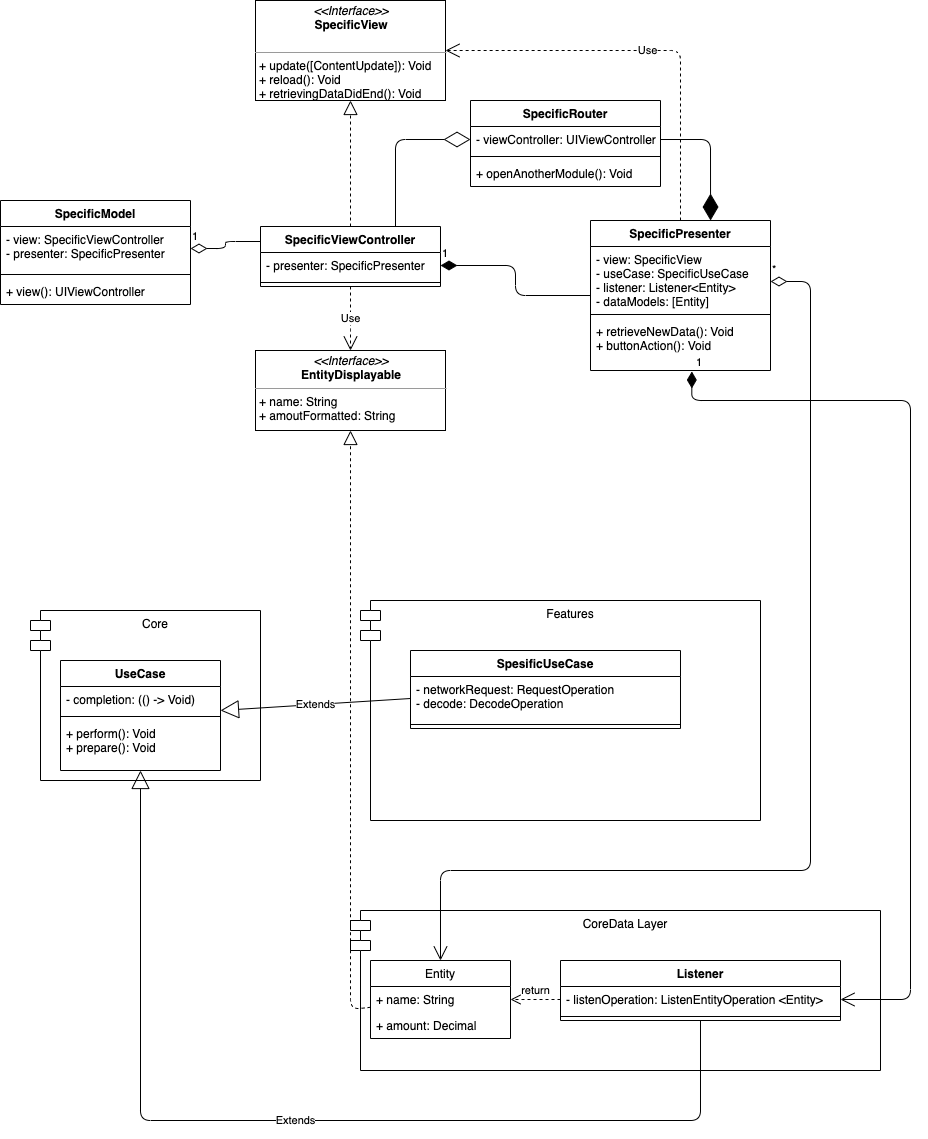

The diagram above was exported from draw.io. Its source (the exported page's mxGraphModel, read from the mxfile embedded in the PNG):
<mxGraphModel dx="1186" dy="830" grid="1" gridSize="10" guides="1" tooltips="1" connect="1" arrows="1" fold="1" page="1" pageScale="1" pageWidth="850" pageHeight="1100" background="#ffffff" math="0" shadow="0">
  <root>
    <mxCell id="0" />
    <mxCell id="1" parent="0" />
    <mxCell id="4WST9tYtDzQY-X2jWjBB-10" value="1" style="endArrow=none;html=1;endSize=12;startArrow=diamondThin;startSize=14;startFill=0;edgeStyle=orthogonalEdgeStyle;align=left;verticalAlign=bottom;entryX=0;entryY=0.25;entryDx=0;entryDy=0;endFill=0;" edge="1" parent="1" source="4WST9tYtDzQY-X2jWjBB-2" target="4WST9tYtDzQY-X2jWjBB-6">
      <mxGeometry x="-1" y="3" relative="1" as="geometry">
        <mxPoint x="290" y="360" as="sourcePoint" />
        <mxPoint x="450" y="360" as="targetPoint" />
      </mxGeometry>
    </mxCell>
    <mxCell id="4WST9tYtDzQY-X2jWjBB-15" value="" style="endArrow=block;dashed=1;endFill=0;endSize=12;html=1;exitX=0.5;exitY=0;exitDx=0;exitDy=0;entryX=0.5;entryY=1;entryDx=0;entryDy=0;" edge="1" parent="1" source="4WST9tYtDzQY-X2jWjBB-6" target="4WST9tYtDzQY-X2jWjBB-18">
      <mxGeometry width="160" relative="1" as="geometry">
        <mxPoint x="380" y="100" as="sourcePoint" />
        <mxPoint x="330" y="200" as="targetPoint" />
      </mxGeometry>
    </mxCell>
    <mxCell id="4WST9tYtDzQY-X2jWjBB-18" value="&lt;p style=&quot;margin: 0px ; margin-top: 4px ; text-align: center&quot;&gt;&lt;i&gt;&amp;lt;&amp;lt;Interface&amp;gt;&amp;gt;&lt;/i&gt;&lt;br&gt;&lt;b&gt;SpecificView&lt;/b&gt;&lt;/p&gt;&lt;p style=&quot;margin: 0px ; margin-left: 4px&quot;&gt;&lt;br&gt;&lt;/p&gt;&lt;hr size=&quot;1&quot;&gt;&lt;p style=&quot;margin: 0px ; margin-left: 4px&quot;&gt;+ update([ContentUpdate]): Void&lt;br&gt;+ reload(): Void&lt;/p&gt;&lt;p style=&quot;margin: 0px ; margin-left: 4px&quot;&gt;+ retrievingDataDidEnd(): Void&lt;/p&gt;" style="verticalAlign=top;align=left;overflow=fill;fontSize=12;fontFamily=Helvetica;html=1;" vertex="1" parent="1">
      <mxGeometry x="285" y="10" width="190" height="100" as="geometry" />
    </mxCell>
    <mxCell id="4WST9tYtDzQY-X2jWjBB-1" value="SpecificModel" style="swimlane;fontStyle=1;align=center;verticalAlign=top;childLayout=stackLayout;horizontal=1;startSize=26;horizontalStack=0;resizeParent=1;resizeParentMax=0;resizeLast=0;collapsible=1;marginBottom=0;" vertex="1" parent="1">
      <mxGeometry x="30" y="210" width="190" height="104" as="geometry" />
    </mxCell>
    <mxCell id="4WST9tYtDzQY-X2jWjBB-2" value="- view: SpecificViewController&#10;- presenter: SpecificPresenter&#10;" style="text;strokeColor=none;fillColor=none;align=left;verticalAlign=top;spacingLeft=4;spacingRight=4;overflow=hidden;rotatable=0;points=[[0,0.5],[1,0.5]];portConstraint=eastwest;" vertex="1" parent="4WST9tYtDzQY-X2jWjBB-1">
      <mxGeometry y="26" width="190" height="44" as="geometry" />
    </mxCell>
    <mxCell id="4WST9tYtDzQY-X2jWjBB-3" value="" style="line;strokeWidth=1;fillColor=none;align=left;verticalAlign=middle;spacingTop=-1;spacingLeft=3;spacingRight=3;rotatable=0;labelPosition=right;points=[];portConstraint=eastwest;" vertex="1" parent="4WST9tYtDzQY-X2jWjBB-1">
      <mxGeometry y="70" width="190" height="8" as="geometry" />
    </mxCell>
    <mxCell id="4WST9tYtDzQY-X2jWjBB-4" value="+ view(): UIViewController" style="text;strokeColor=none;fillColor=none;align=left;verticalAlign=top;spacingLeft=4;spacingRight=4;overflow=hidden;rotatable=0;points=[[0,0.5],[1,0.5]];portConstraint=eastwest;" vertex="1" parent="4WST9tYtDzQY-X2jWjBB-1">
      <mxGeometry y="78" width="190" height="26" as="geometry" />
    </mxCell>
    <mxCell id="4WST9tYtDzQY-X2jWjBB-6" value="SpecificViewController" style="swimlane;fontStyle=1;align=center;verticalAlign=top;childLayout=stackLayout;horizontal=1;startSize=26;horizontalStack=0;resizeParent=1;resizeParentMax=0;resizeLast=0;collapsible=1;marginBottom=0;" vertex="1" parent="1">
      <mxGeometry x="290" y="236" width="180" height="60" as="geometry" />
    </mxCell>
    <mxCell id="4WST9tYtDzQY-X2jWjBB-7" value="- presenter: SpecificPresenter&#10;" style="text;strokeColor=none;fillColor=none;align=left;verticalAlign=top;spacingLeft=4;spacingRight=4;overflow=hidden;rotatable=0;points=[[0,0.5],[1,0.5]];portConstraint=eastwest;" vertex="1" parent="4WST9tYtDzQY-X2jWjBB-6">
      <mxGeometry y="26" width="180" height="26" as="geometry" />
    </mxCell>
    <mxCell id="4WST9tYtDzQY-X2jWjBB-8" value="" style="line;strokeWidth=1;fillColor=none;align=left;verticalAlign=middle;spacingTop=-1;spacingLeft=3;spacingRight=3;rotatable=0;labelPosition=right;points=[];portConstraint=eastwest;" vertex="1" parent="4WST9tYtDzQY-X2jWjBB-6">
      <mxGeometry y="52" width="180" height="8" as="geometry" />
    </mxCell>
    <mxCell id="4WST9tYtDzQY-X2jWjBB-23" value="SpecificPresenter" style="swimlane;fontStyle=1;align=center;verticalAlign=top;childLayout=stackLayout;horizontal=1;startSize=26;horizontalStack=0;resizeParent=1;resizeParentMax=0;resizeLast=0;collapsible=1;marginBottom=0;" vertex="1" parent="1">
      <mxGeometry x="620" y="230" width="180" height="150" as="geometry" />
    </mxCell>
    <mxCell id="4WST9tYtDzQY-X2jWjBB-24" value="- view: SpecificView&#10;- useCase: SpecificUseCase&#10;- listener: Listener&lt;Entity&gt;&#10;- dataModels: [Entity]" style="text;strokeColor=none;fillColor=none;align=left;verticalAlign=top;spacingLeft=4;spacingRight=4;overflow=hidden;rotatable=0;points=[[0,0.5],[1,0.5]];portConstraint=eastwest;" vertex="1" parent="4WST9tYtDzQY-X2jWjBB-23">
      <mxGeometry y="26" width="180" height="64" as="geometry" />
    </mxCell>
    <mxCell id="4WST9tYtDzQY-X2jWjBB-25" value="" style="line;strokeWidth=1;fillColor=none;align=left;verticalAlign=middle;spacingTop=-1;spacingLeft=3;spacingRight=3;rotatable=0;labelPosition=right;points=[];portConstraint=eastwest;" vertex="1" parent="4WST9tYtDzQY-X2jWjBB-23">
      <mxGeometry y="90" width="180" height="8" as="geometry" />
    </mxCell>
    <mxCell id="4WST9tYtDzQY-X2jWjBB-26" value="+ retrieveNewData(): Void&#10;+ buttonAction(): Void&#10;" style="text;strokeColor=none;fillColor=none;align=left;verticalAlign=top;spacingLeft=4;spacingRight=4;overflow=hidden;rotatable=0;points=[[0,0.5],[1,0.5]];portConstraint=eastwest;" vertex="1" parent="4WST9tYtDzQY-X2jWjBB-23">
      <mxGeometry y="98" width="180" height="52" as="geometry" />
    </mxCell>
    <mxCell id="4WST9tYtDzQY-X2jWjBB-33" value="1" style="endArrow=none;html=1;endSize=12;startArrow=diamondThin;startSize=14;startFill=1;edgeStyle=orthogonalEdgeStyle;align=left;verticalAlign=bottom;exitX=1;exitY=0.5;exitDx=0;exitDy=0;endFill=0;" edge="1" parent="1" source="4WST9tYtDzQY-X2jWjBB-7" target="4WST9tYtDzQY-X2jWjBB-23">
      <mxGeometry x="-1" y="3" relative="1" as="geometry">
        <mxPoint x="290" y="310" as="sourcePoint" />
        <mxPoint x="450" y="310" as="targetPoint" />
      </mxGeometry>
    </mxCell>
    <mxCell id="4WST9tYtDzQY-X2jWjBB-35" value="CoreData Layer" style="shape=module;align=left;spacingLeft=20;align=center;verticalAlign=top;" vertex="1" parent="1">
      <mxGeometry x="380" y="920" width="530" height="160" as="geometry" />
    </mxCell>
    <mxCell id="4WST9tYtDzQY-X2jWjBB-49" value="*" style="endArrow=open;html=1;endSize=12;startArrow=diamondThin;startSize=14;startFill=0;edgeStyle=orthogonalEdgeStyle;align=left;verticalAlign=bottom;" edge="1" parent="1" source="4WST9tYtDzQY-X2jWjBB-23" target="4WST9tYtDzQY-X2jWjBB-40">
      <mxGeometry x="-1" y="3" relative="1" as="geometry">
        <mxPoint x="920" y="291" as="sourcePoint" />
        <mxPoint x="590" y="450" as="targetPoint" />
        <Array as="points">
          <mxPoint x="840" y="291" />
          <mxPoint x="840" y="880" />
          <mxPoint x="470" y="880" />
        </Array>
      </mxGeometry>
    </mxCell>
    <mxCell id="4WST9tYtDzQY-X2jWjBB-50" value="&lt;p style=&quot;margin: 0px ; margin-top: 4px ; text-align: center&quot;&gt;&lt;i&gt;&amp;lt;&amp;lt;Interface&amp;gt;&amp;gt;&lt;/i&gt;&lt;br&gt;&lt;b&gt;EntityDisplayable&lt;/b&gt;&lt;/p&gt;&lt;hr size=&quot;1&quot;&gt;&lt;p style=&quot;margin: 0px ; margin-left: 4px&quot;&gt;+ name: String&lt;br&gt;+ amoutFormatted: String&lt;/p&gt;&lt;p style=&quot;margin: 0px ; margin-left: 4px&quot;&gt;&lt;br&gt;&lt;/p&gt;" style="verticalAlign=top;align=left;overflow=fill;fontSize=12;fontFamily=Helvetica;html=1;" vertex="1" parent="1">
      <mxGeometry x="285" y="360" width="190" height="80" as="geometry" />
    </mxCell>
    <mxCell id="4WST9tYtDzQY-X2jWjBB-51" value="" style="endArrow=block;dashed=1;endFill=0;endSize=12;html=1;entryX=0.5;entryY=1;entryDx=0;entryDy=0;" edge="1" parent="1" source="4WST9tYtDzQY-X2jWjBB-40" target="4WST9tYtDzQY-X2jWjBB-50">
      <mxGeometry width="160" relative="1" as="geometry">
        <mxPoint x="290" y="490" as="sourcePoint" />
        <mxPoint x="390" y="510" as="targetPoint" />
        <Array as="points">
          <mxPoint x="380" y="1019" />
        </Array>
      </mxGeometry>
    </mxCell>
    <mxCell id="4WST9tYtDzQY-X2jWjBB-52" value="Use" style="endArrow=open;endSize=12;dashed=1;html=1;exitX=0.5;exitY=1;exitDx=0;exitDy=0;entryX=0.5;entryY=0;entryDx=0;entryDy=0;" edge="1" parent="1" source="4WST9tYtDzQY-X2jWjBB-6" target="4WST9tYtDzQY-X2jWjBB-50">
      <mxGeometry width="160" relative="1" as="geometry">
        <mxPoint x="230" y="549" as="sourcePoint" />
        <mxPoint x="390" y="549" as="targetPoint" />
        <Array as="points">
          <mxPoint x="380" y="330" />
        </Array>
      </mxGeometry>
    </mxCell>
    <mxCell id="4WST9tYtDzQY-X2jWjBB-53" value="Use" style="endArrow=open;endSize=12;dashed=1;html=1;entryX=1;entryY=0.5;entryDx=0;entryDy=0;exitX=0.5;exitY=0;exitDx=0;exitDy=0;" edge="1" parent="1" source="4WST9tYtDzQY-X2jWjBB-23" target="4WST9tYtDzQY-X2jWjBB-18">
      <mxGeometry width="160" relative="1" as="geometry">
        <mxPoint x="290" y="490" as="sourcePoint" />
        <mxPoint x="450" y="490" as="targetPoint" />
        <Array as="points">
          <mxPoint x="710" y="60" />
        </Array>
      </mxGeometry>
    </mxCell>
    <mxCell id="4WST9tYtDzQY-X2jWjBB-54" value="Features" style="shape=module;align=left;spacingLeft=20;align=center;verticalAlign=top;" vertex="1" parent="1">
      <mxGeometry x="390" y="610" width="400" height="220" as="geometry" />
    </mxCell>
    <mxCell id="4WST9tYtDzQY-X2jWjBB-40" value="Entity" style="swimlane;fontStyle=0;childLayout=stackLayout;horizontal=1;startSize=26;fillColor=none;horizontalStack=0;resizeParent=1;resizeParentMax=0;resizeLast=0;collapsible=1;marginBottom=0;" vertex="1" parent="1">
      <mxGeometry x="400" y="970" width="140" height="78" as="geometry" />
    </mxCell>
    <mxCell id="4WST9tYtDzQY-X2jWjBB-41" value="+ name: String" style="text;strokeColor=none;fillColor=none;align=left;verticalAlign=top;spacingLeft=4;spacingRight=4;overflow=hidden;rotatable=0;points=[[0,0.5],[1,0.5]];portConstraint=eastwest;" vertex="1" parent="4WST9tYtDzQY-X2jWjBB-40">
      <mxGeometry y="26" width="140" height="26" as="geometry" />
    </mxCell>
    <mxCell id="4WST9tYtDzQY-X2jWjBB-42" value="+ amount: Decimal" style="text;strokeColor=none;fillColor=none;align=left;verticalAlign=top;spacingLeft=4;spacingRight=4;overflow=hidden;rotatable=0;points=[[0,0.5],[1,0.5]];portConstraint=eastwest;" vertex="1" parent="4WST9tYtDzQY-X2jWjBB-40">
      <mxGeometry y="52" width="140" height="26" as="geometry" />
    </mxCell>
    <mxCell id="4WST9tYtDzQY-X2jWjBB-55" value="Listener" style="swimlane;fontStyle=1;align=center;verticalAlign=top;childLayout=stackLayout;horizontal=1;startSize=26;horizontalStack=0;resizeParent=1;resizeParentMax=0;resizeLast=0;collapsible=1;marginBottom=0;" vertex="1" parent="1">
      <mxGeometry x="590" y="970" width="280" height="60" as="geometry" />
    </mxCell>
    <mxCell id="4WST9tYtDzQY-X2jWjBB-56" value="- listenOperation: ListenEntityOperation &lt;Entity&gt;" style="text;strokeColor=none;fillColor=none;align=left;verticalAlign=top;spacingLeft=4;spacingRight=4;overflow=hidden;rotatable=0;points=[[0,0.5],[1,0.5]];portConstraint=eastwest;" vertex="1" parent="4WST9tYtDzQY-X2jWjBB-55">
      <mxGeometry y="26" width="280" height="26" as="geometry" />
    </mxCell>
    <mxCell id="4WST9tYtDzQY-X2jWjBB-57" value="" style="line;strokeWidth=1;fillColor=none;align=left;verticalAlign=middle;spacingTop=-1;spacingLeft=3;spacingRight=3;rotatable=0;labelPosition=right;points=[];portConstraint=eastwest;" vertex="1" parent="4WST9tYtDzQY-X2jWjBB-55">
      <mxGeometry y="52" width="280" height="8" as="geometry" />
    </mxCell>
    <mxCell id="4WST9tYtDzQY-X2jWjBB-59" value="Core" style="shape=module;align=left;spacingLeft=20;align=center;verticalAlign=top;" vertex="1" parent="1">
      <mxGeometry x="60" y="620" width="230" height="170" as="geometry" />
    </mxCell>
    <mxCell id="4WST9tYtDzQY-X2jWjBB-60" value="UseCase" style="swimlane;fontStyle=1;align=center;verticalAlign=top;childLayout=stackLayout;horizontal=1;startSize=26;horizontalStack=0;resizeParent=1;resizeParentMax=0;resizeLast=0;collapsible=1;marginBottom=0;" vertex="1" parent="1">
      <mxGeometry x="90" y="670" width="160" height="110" as="geometry" />
    </mxCell>
    <mxCell id="4WST9tYtDzQY-X2jWjBB-61" value="- completion: (() -&gt; Void)" style="text;strokeColor=none;fillColor=none;align=left;verticalAlign=top;spacingLeft=4;spacingRight=4;overflow=hidden;rotatable=0;points=[[0,0.5],[1,0.5]];portConstraint=eastwest;" vertex="1" parent="4WST9tYtDzQY-X2jWjBB-60">
      <mxGeometry y="26" width="160" height="26" as="geometry" />
    </mxCell>
    <mxCell id="4WST9tYtDzQY-X2jWjBB-62" value="" style="line;strokeWidth=1;fillColor=none;align=left;verticalAlign=middle;spacingTop=-1;spacingLeft=3;spacingRight=3;rotatable=0;labelPosition=right;points=[];portConstraint=eastwest;" vertex="1" parent="4WST9tYtDzQY-X2jWjBB-60">
      <mxGeometry y="52" width="160" height="8" as="geometry" />
    </mxCell>
    <mxCell id="4WST9tYtDzQY-X2jWjBB-63" value="+ perform(): Void&#10;+ prepare(): Void" style="text;strokeColor=none;fillColor=none;align=left;verticalAlign=top;spacingLeft=4;spacingRight=4;overflow=hidden;rotatable=0;points=[[0,0.5],[1,0.5]];portConstraint=eastwest;" vertex="1" parent="4WST9tYtDzQY-X2jWjBB-60">
      <mxGeometry y="60" width="160" height="50" as="geometry" />
    </mxCell>
    <mxCell id="4WST9tYtDzQY-X2jWjBB-64" value="Extends" style="endArrow=block;endSize=16;endFill=0;html=1;" edge="1" parent="1" source="4WST9tYtDzQY-X2jWjBB-55" target="4WST9tYtDzQY-X2jWjBB-60">
      <mxGeometry width="160" relative="1" as="geometry">
        <mxPoint x="550" y="700" as="sourcePoint" />
        <mxPoint x="710" y="700" as="targetPoint" />
        <Array as="points">
          <mxPoint x="730" y="1130" />
          <mxPoint x="170" y="1130" />
        </Array>
      </mxGeometry>
    </mxCell>
    <mxCell id="4WST9tYtDzQY-X2jWjBB-66" value="1" style="endArrow=open;html=1;endSize=12;startArrow=diamondThin;startSize=14;startFill=1;edgeStyle=orthogonalEdgeStyle;align=left;verticalAlign=bottom;exitX=0.563;exitY=1.019;exitDx=0;exitDy=0;exitPerimeter=0;entryX=1;entryY=0.5;entryDx=0;entryDy=0;" edge="1" parent="1" source="4WST9tYtDzQY-X2jWjBB-26" target="4WST9tYtDzQY-X2jWjBB-56">
      <mxGeometry x="-1" y="3" relative="1" as="geometry">
        <mxPoint x="500" y="710" as="sourcePoint" />
        <mxPoint x="660" y="710" as="targetPoint" />
        <Array as="points">
          <mxPoint x="721" y="410" />
          <mxPoint x="940" y="410" />
          <mxPoint x="940" y="1009" />
        </Array>
      </mxGeometry>
    </mxCell>
    <mxCell id="4WST9tYtDzQY-X2jWjBB-67" value="return" style="html=1;verticalAlign=bottom;endArrow=open;dashed=1;endSize=8;entryX=1;entryY=0.5;entryDx=0;entryDy=0;exitX=0;exitY=0.5;exitDx=0;exitDy=0;" edge="1" parent="1" source="4WST9tYtDzQY-X2jWjBB-56" target="4WST9tYtDzQY-X2jWjBB-41">
      <mxGeometry relative="1" as="geometry">
        <mxPoint x="620" y="710" as="sourcePoint" />
        <mxPoint x="540" y="710" as="targetPoint" />
      </mxGeometry>
    </mxCell>
    <mxCell id="4WST9tYtDzQY-X2jWjBB-68" value="SpesificUseCase" style="swimlane;fontStyle=1;align=center;verticalAlign=top;childLayout=stackLayout;horizontal=1;startSize=26;horizontalStack=0;resizeParent=1;resizeParentMax=0;resizeLast=0;collapsible=1;marginBottom=0;" vertex="1" parent="1">
      <mxGeometry x="440" y="660" width="270" height="78" as="geometry" />
    </mxCell>
    <mxCell id="4WST9tYtDzQY-X2jWjBB-69" value="- networkRequest: RequestOperation&#10;- decode: DecodeOperation&#10;" style="text;strokeColor=none;fillColor=none;align=left;verticalAlign=top;spacingLeft=4;spacingRight=4;overflow=hidden;rotatable=0;points=[[0,0.5],[1,0.5]];portConstraint=eastwest;" vertex="1" parent="4WST9tYtDzQY-X2jWjBB-68">
      <mxGeometry y="26" width="270" height="44" as="geometry" />
    </mxCell>
    <mxCell id="4WST9tYtDzQY-X2jWjBB-70" value="" style="line;strokeWidth=1;fillColor=none;align=left;verticalAlign=middle;spacingTop=-1;spacingLeft=3;spacingRight=3;rotatable=0;labelPosition=right;points=[];portConstraint=eastwest;" vertex="1" parent="4WST9tYtDzQY-X2jWjBB-68">
      <mxGeometry y="70" width="270" height="8" as="geometry" />
    </mxCell>
    <mxCell id="4WST9tYtDzQY-X2jWjBB-72" value="Extends" style="endArrow=block;endSize=16;endFill=0;html=1;exitX=0;exitY=0.5;exitDx=0;exitDy=0;" edge="1" parent="1" source="4WST9tYtDzQY-X2jWjBB-69" target="4WST9tYtDzQY-X2jWjBB-60">
      <mxGeometry width="160" relative="1" as="geometry">
        <mxPoint x="500" y="720" as="sourcePoint" />
        <mxPoint x="660" y="720" as="targetPoint" />
      </mxGeometry>
    </mxCell>
    <mxCell id="4WST9tYtDzQY-X2jWjBB-73" value="SpecificRouter" style="swimlane;fontStyle=1;align=center;verticalAlign=top;childLayout=stackLayout;horizontal=1;startSize=26;horizontalStack=0;resizeParent=1;resizeParentMax=0;resizeLast=0;collapsible=1;marginBottom=0;" vertex="1" parent="1">
      <mxGeometry x="500" y="110" width="190" height="86" as="geometry" />
    </mxCell>
    <mxCell id="4WST9tYtDzQY-X2jWjBB-74" value="- viewController: UIViewController&#10;" style="text;strokeColor=none;fillColor=none;align=left;verticalAlign=top;spacingLeft=4;spacingRight=4;overflow=hidden;rotatable=0;points=[[0,0.5],[1,0.5]];portConstraint=eastwest;" vertex="1" parent="4WST9tYtDzQY-X2jWjBB-73">
      <mxGeometry y="26" width="190" height="26" as="geometry" />
    </mxCell>
    <mxCell id="4WST9tYtDzQY-X2jWjBB-75" value="" style="line;strokeWidth=1;fillColor=none;align=left;verticalAlign=middle;spacingTop=-1;spacingLeft=3;spacingRight=3;rotatable=0;labelPosition=right;points=[];portConstraint=eastwest;" vertex="1" parent="4WST9tYtDzQY-X2jWjBB-73">
      <mxGeometry y="52" width="190" height="8" as="geometry" />
    </mxCell>
    <mxCell id="4WST9tYtDzQY-X2jWjBB-76" value="+ openAnotherModule(): Void&#10;" style="text;strokeColor=none;fillColor=none;align=left;verticalAlign=top;spacingLeft=4;spacingRight=4;overflow=hidden;rotatable=0;points=[[0,0.5],[1,0.5]];portConstraint=eastwest;" vertex="1" parent="4WST9tYtDzQY-X2jWjBB-73">
      <mxGeometry y="60" width="190" height="26" as="geometry" />
    </mxCell>
    <mxCell id="4WST9tYtDzQY-X2jWjBB-77" value="" style="endArrow=diamondThin;endFill=0;endSize=24;html=1;entryX=0;entryY=0.5;entryDx=0;entryDy=0;exitX=0.75;exitY=0;exitDx=0;exitDy=0;" edge="1" parent="1" source="4WST9tYtDzQY-X2jWjBB-6" target="4WST9tYtDzQY-X2jWjBB-74">
      <mxGeometry width="160" relative="1" as="geometry">
        <mxPoint x="430" y="250" as="sourcePoint" />
        <mxPoint x="590" y="250" as="targetPoint" />
        <Array as="points">
          <mxPoint x="425" y="149" />
        </Array>
      </mxGeometry>
    </mxCell>
    <mxCell id="4WST9tYtDzQY-X2jWjBB-78" value="" style="endArrow=diamondThin;endFill=1;endSize=24;html=1;entryX=0.667;entryY=0;entryDx=0;entryDy=0;entryPerimeter=0;exitX=1;exitY=0.5;exitDx=0;exitDy=0;" edge="1" parent="1" source="4WST9tYtDzQY-X2jWjBB-74" target="4WST9tYtDzQY-X2jWjBB-23">
      <mxGeometry width="160" relative="1" as="geometry">
        <mxPoint x="740" y="130" as="sourcePoint" />
        <mxPoint x="900" y="130" as="targetPoint" />
        <Array as="points">
          <mxPoint x="740" y="149" />
        </Array>
      </mxGeometry>
    </mxCell>
  </root>
</mxGraphModel>